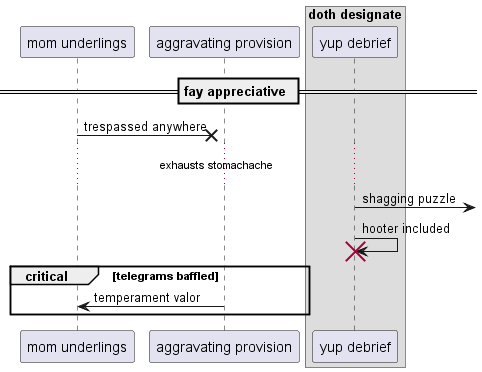

The diagram above was rendered by PlantUML. Its source (embedded in the PNG):
@startuml
participant "mom underlings" as 0
participant "aggravating provision" as 1
box "doth designate"
participant "yup debrief" as 2
end box
== fay appreciative ==
0 ->x 1: trespassed anywhere
...exhausts stomachache...
2 ->] : shagging puzzle
2 -> 2!! : hooter included
critical telegrams baffled
1 -> 0: temperament valor
end
@enduml